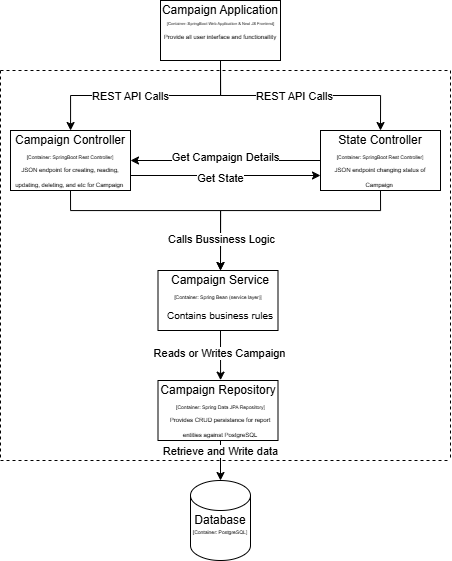

The diagram above was exported from draw.io. Its source (the exported page's mxGraphModel, read from the mxfile embedded in the PNG):
<mxGraphModel dx="1389" dy="765" grid="1" gridSize="10" guides="1" tooltips="1" connect="1" arrows="1" fold="1" page="1" pageScale="1" pageWidth="850" pageHeight="1100" math="0" shadow="0">
  <root>
    <mxCell id="0" />
    <mxCell id="1" parent="0" />
    <mxCell id="ZTXs_QadFw0OkD5zhrbg-8" style="edgeStyle=orthogonalEdgeStyle;rounded=0;orthogonalLoop=1;jettySize=auto;html=1;exitX=0.5;exitY=1;exitDx=0;exitDy=0;" edge="1" parent="1" source="ZTXs_QadFw0OkD5zhrbg-2" target="ZTXs_QadFw0OkD5zhrbg-3">
      <mxGeometry relative="1" as="geometry" />
    </mxCell>
    <mxCell id="ZTXs_QadFw0OkD5zhrbg-38" value="REST API Calls" style="edgeLabel;html=1;align=center;verticalAlign=middle;resizable=0;points=[];" vertex="1" connectable="0" parent="ZTXs_QadFw0OkD5zhrbg-8">
      <mxGeometry x="0.2824" relative="1" as="geometry">
        <mxPoint x="16" as="offset" />
      </mxGeometry>
    </mxCell>
    <mxCell id="ZTXs_QadFw0OkD5zhrbg-9" style="edgeStyle=orthogonalEdgeStyle;rounded=0;orthogonalLoop=1;jettySize=auto;html=1;exitX=0.5;exitY=1;exitDx=0;exitDy=0;entryX=0.5;entryY=0;entryDx=0;entryDy=0;" edge="1" parent="1" source="ZTXs_QadFw0OkD5zhrbg-2" target="ZTXs_QadFw0OkD5zhrbg-4">
      <mxGeometry relative="1" as="geometry" />
    </mxCell>
    <mxCell id="ZTXs_QadFw0OkD5zhrbg-40" value="REST API Calls" style="edgeLabel;html=1;align=center;verticalAlign=middle;resizable=0;points=[];" vertex="1" connectable="0" parent="ZTXs_QadFw0OkD5zhrbg-9">
      <mxGeometry x="-0.0643" relative="1" as="geometry">
        <mxPoint as="offset" />
      </mxGeometry>
    </mxCell>
    <mxCell id="ZTXs_QadFw0OkD5zhrbg-2" value="" style="rounded=0;whiteSpace=wrap;html=1;" vertex="1" parent="1">
      <mxGeometry x="340" y="20" width="120" height="60" as="geometry" />
    </mxCell>
    <mxCell id="ZTXs_QadFw0OkD5zhrbg-24" style="edgeStyle=orthogonalEdgeStyle;rounded=0;orthogonalLoop=1;jettySize=auto;html=1;exitX=1;exitY=0.75;exitDx=0;exitDy=0;entryX=0;entryY=0.75;entryDx=0;entryDy=0;" edge="1" parent="1" source="ZTXs_QadFw0OkD5zhrbg-3" target="ZTXs_QadFw0OkD5zhrbg-4">
      <mxGeometry relative="1" as="geometry" />
    </mxCell>
    <mxCell id="ZTXs_QadFw0OkD5zhrbg-25" value="Get State" style="edgeLabel;html=1;align=center;verticalAlign=middle;resizable=0;points=[];" vertex="1" connectable="0" parent="ZTXs_QadFw0OkD5zhrbg-24">
      <mxGeometry x="-0.0545" y="-2" relative="1" as="geometry">
        <mxPoint as="offset" />
      </mxGeometry>
    </mxCell>
    <mxCell id="ZTXs_QadFw0OkD5zhrbg-3" value="" style="rounded=0;whiteSpace=wrap;html=1;" vertex="1" parent="1">
      <mxGeometry x="190" y="150" width="120" height="60" as="geometry" />
    </mxCell>
    <mxCell id="ZTXs_QadFw0OkD5zhrbg-10" style="edgeStyle=orthogonalEdgeStyle;rounded=0;orthogonalLoop=1;jettySize=auto;html=1;exitX=0;exitY=0.5;exitDx=0;exitDy=0;entryX=1;entryY=0.5;entryDx=0;entryDy=0;" edge="1" parent="1" source="ZTXs_QadFw0OkD5zhrbg-4" target="ZTXs_QadFw0OkD5zhrbg-3">
      <mxGeometry relative="1" as="geometry" />
    </mxCell>
    <mxCell id="ZTXs_QadFw0OkD5zhrbg-11" value="Get Campaign Details" style="edgeLabel;html=1;align=center;verticalAlign=middle;resizable=0;points=[];" vertex="1" connectable="0" parent="ZTXs_QadFw0OkD5zhrbg-10">
      <mxGeometry x="0.0041" y="-4" relative="1" as="geometry">
        <mxPoint as="offset" />
      </mxGeometry>
    </mxCell>
    <mxCell id="ZTXs_QadFw0OkD5zhrbg-4" value="" style="rounded=0;whiteSpace=wrap;html=1;" vertex="1" parent="1">
      <mxGeometry x="500" y="150" width="120" height="60" as="geometry" />
    </mxCell>
    <mxCell id="ZTXs_QadFw0OkD5zhrbg-6" value="" style="rounded=0;whiteSpace=wrap;html=1;" vertex="1" parent="1">
      <mxGeometry x="337.5" y="290" width="120" height="60" as="geometry" />
    </mxCell>
    <mxCell id="ZTXs_QadFw0OkD5zhrbg-7" value="" style="shape=cylinder3;whiteSpace=wrap;html=1;boundedLbl=1;backgroundOutline=1;size=15;" vertex="1" parent="1">
      <mxGeometry x="370" y="500" width="60" height="80" as="geometry" />
    </mxCell>
    <mxCell id="ZTXs_QadFw0OkD5zhrbg-26" value="" style="endArrow=none;dashed=1;html=1;rounded=0;" edge="1" parent="1">
      <mxGeometry width="50" height="50" relative="1" as="geometry">
        <mxPoint x="180" y="90" as="sourcePoint" />
        <mxPoint x="630" y="90" as="targetPoint" />
      </mxGeometry>
    </mxCell>
    <mxCell id="ZTXs_QadFw0OkD5zhrbg-27" value="" style="endArrow=none;dashed=1;html=1;rounded=0;" edge="1" parent="1">
      <mxGeometry width="50" height="50" relative="1" as="geometry">
        <mxPoint x="180" y="90" as="sourcePoint" />
        <mxPoint x="180" y="480" as="targetPoint" />
      </mxGeometry>
    </mxCell>
    <mxCell id="ZTXs_QadFw0OkD5zhrbg-28" value="" style="endArrow=none;dashed=1;html=1;rounded=0;" edge="1" parent="1">
      <mxGeometry width="50" height="50" relative="1" as="geometry">
        <mxPoint x="180" y="480" as="sourcePoint" />
        <mxPoint x="630" y="480" as="targetPoint" />
      </mxGeometry>
    </mxCell>
    <mxCell id="ZTXs_QadFw0OkD5zhrbg-29" value="" style="endArrow=none;dashed=1;html=1;rounded=0;" edge="1" parent="1">
      <mxGeometry width="50" height="50" relative="1" as="geometry">
        <mxPoint x="630" y="90" as="sourcePoint" />
        <mxPoint x="630" y="480" as="targetPoint" />
      </mxGeometry>
    </mxCell>
    <mxCell id="ZTXs_QadFw0OkD5zhrbg-30" value="Database" style="text;html=1;align=center;verticalAlign=middle;whiteSpace=wrap;rounded=0;" vertex="1" parent="1">
      <mxGeometry x="370" y="525" width="60" height="30" as="geometry" />
    </mxCell>
    <mxCell id="ZTXs_QadFw0OkD5zhrbg-31" value="&lt;font style=&quot;font-size: 5px;&quot;&gt;[Container: PostgreSQL]&lt;/font&gt;" style="text;html=1;align=center;verticalAlign=middle;whiteSpace=wrap;rounded=0;" vertex="1" parent="1">
      <mxGeometry x="355" y="545" width="90" height="10" as="geometry" />
    </mxCell>
    <mxCell id="ZTXs_QadFw0OkD5zhrbg-32" value="&lt;font style=&quot;font-size: 5px;&quot;&gt;[Container: SpringBoot Rest Controller]&lt;/font&gt;" style="text;html=1;align=center;verticalAlign=middle;whiteSpace=wrap;rounded=0;" vertex="1" parent="1">
      <mxGeometry x="205" y="170" width="90" height="10" as="geometry" />
    </mxCell>
    <mxCell id="ZTXs_QadFw0OkD5zhrbg-33" value="Campaign Controller" style="text;html=1;align=center;verticalAlign=middle;whiteSpace=wrap;rounded=0;" vertex="1" parent="1">
      <mxGeometry x="190" y="150" width="120" height="20" as="geometry" />
    </mxCell>
    <mxCell id="ZTXs_QadFw0OkD5zhrbg-47" style="edgeStyle=orthogonalEdgeStyle;rounded=0;orthogonalLoop=1;jettySize=auto;html=1;exitX=0.5;exitY=1;exitDx=0;exitDy=0;entryX=0.5;entryY=0;entryDx=0;entryDy=0;" edge="1" parent="1" source="ZTXs_QadFw0OkD5zhrbg-34" target="ZTXs_QadFw0OkD5zhrbg-44">
      <mxGeometry relative="1" as="geometry">
        <Array as="points">
          <mxPoint x="250" y="230" />
          <mxPoint x="400" y="230" />
        </Array>
      </mxGeometry>
    </mxCell>
    <mxCell id="ZTXs_QadFw0OkD5zhrbg-34" value="&lt;font style=&quot;font-size: 6px;&quot;&gt;JSON endpoint for creating, reading, updating, deleting, and etc for Campaign&amp;nbsp;&lt;/font&gt;" style="text;html=1;align=center;verticalAlign=middle;whiteSpace=wrap;rounded=0;" vertex="1" parent="1">
      <mxGeometry x="190" y="180" width="120" height="30" as="geometry" />
    </mxCell>
    <mxCell id="ZTXs_QadFw0OkD5zhrbg-35" value="State Controller" style="text;html=1;align=center;verticalAlign=middle;whiteSpace=wrap;rounded=0;" vertex="1" parent="1">
      <mxGeometry x="500" y="150" width="120" height="20" as="geometry" />
    </mxCell>
    <mxCell id="ZTXs_QadFw0OkD5zhrbg-36" value="&lt;font style=&quot;font-size: 5px;&quot;&gt;[Container: SpringBoot Rest Controller]&lt;/font&gt;" style="text;html=1;align=center;verticalAlign=middle;whiteSpace=wrap;rounded=0;" vertex="1" parent="1">
      <mxGeometry x="515" y="170" width="90" height="10" as="geometry" />
    </mxCell>
    <mxCell id="ZTXs_QadFw0OkD5zhrbg-48" style="edgeStyle=orthogonalEdgeStyle;rounded=0;orthogonalLoop=1;jettySize=auto;html=1;exitX=0.5;exitY=1;exitDx=0;exitDy=0;entryX=0.5;entryY=0;entryDx=0;entryDy=0;" edge="1" parent="1" source="ZTXs_QadFw0OkD5zhrbg-37" target="ZTXs_QadFw0OkD5zhrbg-44">
      <mxGeometry relative="1" as="geometry">
        <mxPoint x="400" y="280" as="targetPoint" />
        <Array as="points">
          <mxPoint x="560" y="230" />
          <mxPoint x="400" y="230" />
        </Array>
      </mxGeometry>
    </mxCell>
    <mxCell id="ZTXs_QadFw0OkD5zhrbg-49" value="Calls Bussiness Logic" style="edgeLabel;html=1;align=center;verticalAlign=middle;resizable=0;points=[];" vertex="1" connectable="0" parent="ZTXs_QadFw0OkD5zhrbg-48">
      <mxGeometry x="0.7781" y="-1" relative="1" as="geometry">
        <mxPoint x="1" y="-5" as="offset" />
      </mxGeometry>
    </mxCell>
    <mxCell id="ZTXs_QadFw0OkD5zhrbg-37" value="&lt;font style=&quot;font-size: 6px;&quot;&gt;JSON endpoint changing status of Campaign&amp;nbsp;&lt;/font&gt;" style="text;html=1;align=center;verticalAlign=middle;whiteSpace=wrap;rounded=0;" vertex="1" parent="1">
      <mxGeometry x="500" y="180" width="120" height="30" as="geometry" />
    </mxCell>
    <mxCell id="ZTXs_QadFw0OkD5zhrbg-41" value="Campaign Application" style="text;html=1;align=center;verticalAlign=middle;whiteSpace=wrap;rounded=0;" vertex="1" parent="1">
      <mxGeometry x="340" y="20" width="120" height="20" as="geometry" />
    </mxCell>
    <mxCell id="ZTXs_QadFw0OkD5zhrbg-42" value="&lt;font style=&quot;font-size: 4px;&quot;&gt;[Container: SpringBoot Web Application &amp;amp; Next JS Frontend]&lt;/font&gt;" style="text;html=1;align=center;verticalAlign=middle;whiteSpace=wrap;rounded=0;" vertex="1" parent="1">
      <mxGeometry x="322.5" y="40" width="155" as="geometry" />
    </mxCell>
    <mxCell id="ZTXs_QadFw0OkD5zhrbg-43" value="&lt;font style=&quot;font-size: 6px;&quot;&gt;Provide all user interface and functionallity&lt;/font&gt;" style="text;html=1;align=center;verticalAlign=middle;whiteSpace=wrap;rounded=0;" vertex="1" parent="1">
      <mxGeometry x="340" y="40" width="120" height="30" as="geometry" />
    </mxCell>
    <mxCell id="ZTXs_QadFw0OkD5zhrbg-44" value="Campaign Service" style="text;html=1;align=center;verticalAlign=middle;whiteSpace=wrap;rounded=0;" vertex="1" parent="1">
      <mxGeometry x="340" y="290" width="120" height="20" as="geometry" />
    </mxCell>
    <mxCell id="ZTXs_QadFw0OkD5zhrbg-54" style="edgeStyle=orthogonalEdgeStyle;rounded=0;orthogonalLoop=1;jettySize=auto;html=1;exitX=0.5;exitY=1;exitDx=0;exitDy=0;entryX=0.525;entryY=-0.019;entryDx=0;entryDy=0;entryPerimeter=0;" edge="1" parent="1" source="ZTXs_QadFw0OkD5zhrbg-45" target="ZTXs_QadFw0OkD5zhrbg-51">
      <mxGeometry relative="1" as="geometry">
        <Array as="points">
          <mxPoint x="400" y="400" />
        </Array>
      </mxGeometry>
    </mxCell>
    <mxCell id="ZTXs_QadFw0OkD5zhrbg-57" value="Reads or Writes Campaign" style="edgeLabel;html=1;align=center;verticalAlign=middle;resizable=0;points=[];" vertex="1" connectable="0" parent="ZTXs_QadFw0OkD5zhrbg-54">
      <mxGeometry x="-0.0973" y="-2" relative="1" as="geometry">
        <mxPoint as="offset" />
      </mxGeometry>
    </mxCell>
    <mxCell id="ZTXs_QadFw0OkD5zhrbg-45" value="&lt;font style=&quot;font-size: 10px;&quot;&gt;Contains business rules&lt;/font&gt;" style="text;html=1;align=center;verticalAlign=middle;whiteSpace=wrap;rounded=0;" vertex="1" parent="1">
      <mxGeometry x="345" y="320" width="110" height="30" as="geometry" />
    </mxCell>
    <mxCell id="ZTXs_QadFw0OkD5zhrbg-46" value="&lt;font style=&quot;font-size: 5px;&quot;&gt;[Container: Spring Bean (service layer)]&lt;/font&gt;" style="text;html=1;align=center;verticalAlign=middle;whiteSpace=wrap;rounded=0;" vertex="1" parent="1">
      <mxGeometry x="342.5" y="410" width="90" height="10" as="geometry" />
    </mxCell>
    <mxCell id="ZTXs_QadFw0OkD5zhrbg-50" value="" style="rounded=0;whiteSpace=wrap;html=1;" vertex="1" parent="1">
      <mxGeometry x="337.5" y="400" width="120" height="60" as="geometry" />
    </mxCell>
    <mxCell id="ZTXs_QadFw0OkD5zhrbg-51" value="Campaign Repository" style="text;html=1;align=center;verticalAlign=middle;whiteSpace=wrap;rounded=0;" vertex="1" parent="1">
      <mxGeometry x="337.5" y="400" width="120" height="20" as="geometry" />
    </mxCell>
    <mxCell id="ZTXs_QadFw0OkD5zhrbg-52" value="&lt;font style=&quot;font-size: 6px;&quot;&gt;Provides CRUD persistance for report entities against PostgreSQL&lt;/font&gt;" style="text;html=1;align=center;verticalAlign=middle;whiteSpace=wrap;rounded=0;" vertex="1" parent="1">
      <mxGeometry x="345" y="430" width="110" height="30" as="geometry" />
    </mxCell>
    <mxCell id="ZTXs_QadFw0OkD5zhrbg-53" value="&lt;font style=&quot;font-size: 5px;&quot;&gt;[Container: Spring Bean (service layer)]&lt;/font&gt;" style="text;html=1;align=center;verticalAlign=middle;whiteSpace=wrap;rounded=0;" vertex="1" parent="1">
      <mxGeometry x="352.5" y="310" width="90" height="10" as="geometry" />
    </mxCell>
    <mxCell id="ZTXs_QadFw0OkD5zhrbg-56" value="&lt;font style=&quot;font-size: 5px;&quot;&gt;[Container: Spring Data JPA Repository]&lt;/font&gt;" style="text;html=1;align=center;verticalAlign=middle;whiteSpace=wrap;rounded=0;" vertex="1" parent="1">
      <mxGeometry x="347.5" y="420" width="105" height="10" as="geometry" />
    </mxCell>
    <mxCell id="ZTXs_QadFw0OkD5zhrbg-58" style="edgeStyle=orthogonalEdgeStyle;rounded=0;orthogonalLoop=1;jettySize=auto;html=1;exitX=0.5;exitY=1;exitDx=0;exitDy=0;entryX=0.5;entryY=0;entryDx=0;entryDy=0;entryPerimeter=0;" edge="1" parent="1" source="ZTXs_QadFw0OkD5zhrbg-52" target="ZTXs_QadFw0OkD5zhrbg-7">
      <mxGeometry relative="1" as="geometry" />
    </mxCell>
    <mxCell id="ZTXs_QadFw0OkD5zhrbg-59" value="Retrieve and Write data" style="edgeLabel;html=1;align=center;verticalAlign=middle;resizable=0;points=[];" vertex="1" connectable="0" parent="ZTXs_QadFw0OkD5zhrbg-58">
      <mxGeometry x="-0.4351" y="-1" relative="1" as="geometry">
        <mxPoint as="offset" />
      </mxGeometry>
    </mxCell>
  </root>
</mxGraphModel>